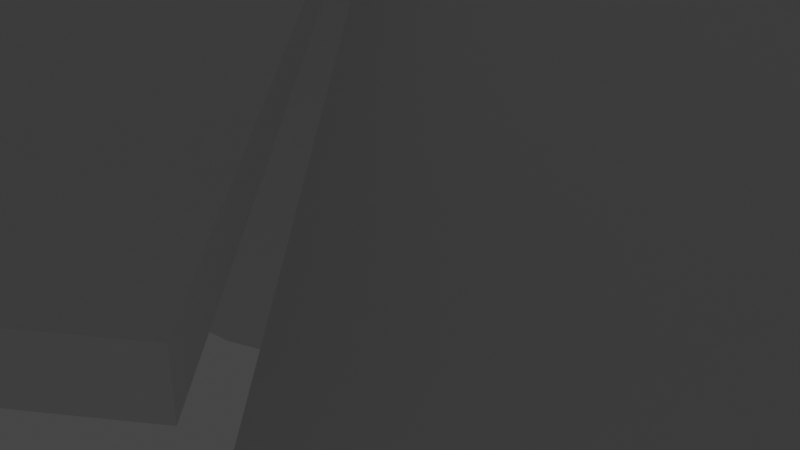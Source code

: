 # Source: 20210719_spiral_stair_case_0002.blend  (saved by Blender 2.93.20; exported with 4.5.12 LTS)
import bpy
from mathutils import Matrix  # noqa: F401  (used for matrix-valued properties, if any)

bpy.ops.wm.read_factory_settings(use_empty=True)
scene = bpy.context.scene
scene.name = 'Scene'

# ---- collections
col_scene = bpy.data.collections.new('scene'); scene.collection.children.link(col_scene)
col_staircase = bpy.data.collections.new('staircase'); scene.collection.children.link(col_staircase)
col_handrail = bpy.data.collections.new('handrail'); scene.collection.children.link(col_handrail)

# ---- world
world_world = bpy.data.worlds.new('World'); scene.world = world_world
world_world.use_nodes = True; world_world.node_tree.nodes.clear()
_N = world_world.node_tree.nodes; _L = world_world.node_tree.links
n0 = _N.new('ShaderNodeOutputWorld'); n0.name = 'World Output'; n0.location = (300, 300)
n1 = _N.new('ShaderNodeBackground'); n1.name = 'Background'; n1.location = (10, 300)
n1.inputs[0].default_value = (0.05088, 0.05088, 0.05088, 1.0)
_L.new(n1.outputs[0], n0.inputs[0])
n0.is_active_output = True
world_world.color = (0.05088, 0.05088, 0.05088)
world_world.use_sun_shadow = False
world_world.sun_shadow_jitter_overblur = 0.0

# ---- cameras
cam_camera = bpy.data.cameras.new('Camera')
cam_camera.clip_end = 100.0
cam_camera.ortho_scale = 7.314

# ---- lights
light_light = bpy.data.lights.new('Light', 'POINT')
light_light.transmission_factor = 0.0
light_light.energy = 1000.0
light_light.shadow_soft_size = 0.1
light_light.shadow_maximum_resolution = 0.006
light_light.use_absolute_resolution = True

# ---- meshes
me_h_nh_v_ng_tr_n = bpy.data.meshes.new('Hình/Vòng/Tròn')
me_h_nh_v_ng_tr_n.from_pydata([(-7.227e-08, 2.7, 0.0), (-0.6988, 2.608, 0.0), (-1.35, 2.338, 0.0), (-1.909, 1.909, 0.0), (-2.338, 1.35, 0.0), (-2.608, 0.6988, 0.0), (-2.7, -6.289e-08, 0.0), (-2.608, -0.6988, 0.0), (-2.338, -1.35, 0.0), (-1.909, -1.909, 0.0), (-1.35, -2.338, 0.0), (-0.6988, -2.608, 0.0), (1.638e-07, -2.7, 0.0), (0.6988, -2.608, 0.0), (1.35, -2.338, 0.0), (1.909, -1.909, 0.0), (2.338, -1.35, 0.0), (2.608, -0.6988, 0.0), (2.7, 8.733e-08, 0.0), (2.608, 0.6988, 0.0), (2.338, 1.35, 0.0), (1.909, 1.909, 0.0), (1.35, 2.338, 0.0), (0.6988, 2.608, 0.0), (-2.98e-08, 0.0, 0.0), (0.0, 0.0, 0.0), (0.0, 0.0, 0.0), (0.0, 0.0, 0.0), (0.0, 0.0, 0.0), (0.0, 0.0, 0.0), (0.0, -1.987e-08, 0.0), (0.0, 0.0, 0.0), (0.0, 0.0, 0.0), (0.0, 0.0, 0.0), (0.0, 0.0, 0.0), (0.0, 0.0, 0.0), (-2.98e-08, 0.0, 0.0), (0.0, 0.0, 0.0), (0.0, 0.0, 0.0), (0.0, 0.0, 0.0), (0.0, 0.0, 0.0), (0.0, 0.0, 0.0), (0.0, -1.987e-08, 0.0), (0.0, 0.0, 0.0), (0.0, 0.0, 0.0), (0.0, 0.0, 0.0), (0.0, 0.0, 0.0), (0.0, 0.0, 0.0), (-0.6988, 2.608, 20.44), (-7.227e-08, 2.7, 20.44), (-1.35, 2.338, 20.44), (-1.909, 1.909, 20.44), (-2.338, 1.35, 20.44), (-2.608, 0.6988, 20.44), (-2.7, -6.289e-08, 20.44), (-2.608, -0.6988, 20.44), (-2.338, -1.35, 20.44), (-1.909, -1.909, 20.44), (-1.35, -2.338, 20.44), (-0.6988, -2.608, 20.44), (1.638e-07, -2.7, 20.44), (0.6988, -2.608, 20.44), (1.35, -2.338, 20.44), (1.909, -1.909, 20.44), (2.338, -1.35, 20.44), (2.608, -0.6988, 20.44), (2.7, 8.733e-08, 20.44), (2.608, 0.6988, 20.44), (2.338, 1.35, 20.44), (1.909, 1.909, 20.44), (1.35, 2.338, 20.44), (0.6988, 2.608, 20.44), (0.0, 0.0, 20.44), (-2.98e-08, 0.0, 20.44), (0.0, 0.0, 20.44), (0.0, 0.0, 20.44), (0.0, 0.0, 20.44), (0.0, 0.0, 20.44), (0.0, -1.987e-08, 20.44), (0.0, 0.0, 20.44), (0.0, 0.0, 20.44), (0.0, 0.0, 20.44), (0.0, 0.0, 20.44), (0.0, 0.0, 20.44), (-2.98e-08, 0.0, 20.44), (0.0, 0.0, 20.44), (0.0, 0.0, 20.44), (0.0, 0.0, 20.44), (0.0, 0.0, 20.44), (0.0, 0.0, 20.44), (0.0, -1.987e-08, 20.44), (0.0, 0.0, 20.44), (0.0, 0.0, 20.44), (0.0, 0.0, 20.44), (0.0, 0.0, 20.44), (0.0, 0.0, 20.44)], [], [(10, 34, 33, 9), (3, 27, 26, 2), (18, 42, 41, 17), (11, 35, 34, 10), (4, 28, 27, 3), (19, 43, 42, 18), (12, 36, 35, 11), (5, 29, 28, 4), (20, 44, 43, 19), (13, 37, 36, 12), (6, 30, 29, 5), (21, 45, 44, 20), (14, 38, 37, 13), (7, 31, 30, 6), (22, 46, 45, 21), (15, 39, 38, 14), (8, 32, 31, 7), (23, 47, 46, 22), (1, 25, 24, 0), (16, 40, 39, 15), (9, 33, 32, 8), (0, 24, 47, 23), (2, 26, 25, 1), (17, 41, 40, 16), (58, 57, 81, 82), (51, 50, 74, 75), (66, 65, 89, 90), (59, 58, 82, 83), (52, 51, 75, 76), (67, 66, 90, 91), (60, 59, 83, 84), (53, 52, 76, 77), (68, 67, 91, 92), (61, 60, 84, 85), (54, 53, 77, 78), (69, 68, 92, 93), (62, 61, 85, 86), (55, 54, 78, 79), (70, 69, 93, 94), (63, 62, 86, 87), (56, 55, 79, 80), (71, 70, 94, 95), (48, 49, 73, 72), (64, 63, 87, 88), (57, 56, 80, 81), (49, 71, 95, 73), (50, 48, 72, 74), (65, 64, 88, 89), (11, 10, 58, 59), (37, 38, 86, 85), (24, 25, 72, 73), (12, 11, 59, 60), (38, 39, 87, 86), (25, 26, 74, 72), (13, 12, 60, 61), (39, 40, 88, 87), (26, 27, 75, 74), (14, 13, 61, 62), (40, 41, 89, 88), (1, 0, 49, 48), (27, 28, 76, 75), (15, 14, 62, 63), (41, 42, 90, 89), (2, 1, 48, 50), (28, 29, 77, 76), (16, 15, 63, 64), (42, 43, 91, 90), (3, 2, 50, 51), (29, 30, 78, 77), (17, 16, 64, 65), (43, 44, 92, 91), (4, 3, 51, 52), (30, 31, 79, 78), (18, 17, 65, 66), (44, 45, 93, 92), (5, 4, 52, 53), (31, 32, 80, 79), (19, 18, 66, 67), (45, 46, 94, 93), (6, 5, 53, 54), (32, 33, 81, 80), (20, 19, 67, 68), (46, 47, 95, 94), (7, 6, 54, 55), (33, 34, 82, 81), (21, 20, 68, 69), (47, 24, 73, 95), (8, 7, 55, 56), (34, 35, 83, 82), (22, 21, 69, 70), (9, 8, 56, 57), (35, 36, 84, 83), (23, 22, 70, 71), (10, 9, 57, 58), (36, 37, 85, 84), (0, 23, 71, 49)])
_uv = me_h_nh_v_ng_tr_n.uv_layers.new(name='Ánh Xạ UV')
_uv.uv.foreach_set('vector', [0.0, 0.0, 0.0, 0.0, 0.0, 0.0, 0.0, 0.0, 0.0, 0.0, 0.0, 0.0, 0.0, 0.0, 0.0, 0.0, 0.0, 0.0, 0.0, 0.0, 0.0, 0.0, 0.0, 0.0, 0.0, 0.0, 0.0, 0.0, 0.0, 0.0, 0.0, 0.0, 0.0, 0.0, 0.0, 0.0, 0.0, 0.0, 0.0, 0.0, 0.0, 0.0, 0.0, 0.0, 0.0, 0.0, 0.0, 0.0, 0.0, 0.0, 0.0, 0.0, 0.0, 0.0, 0.0, 0.0, 0.0, 0.0, 0.0, 0.0, 0.0, 0.0, 0.0, 0.0, 0.0, 0.0, 0.0, 0.0, 0.0, 0.0, 0.0, 0.0, 0.0, 0.0, 0.0, 0.0, 0.0, 0.0, 0.0, 0.0, 0.0, 0.0, 0.0, 0.0, 0.0, 0.0, 0.0, 0.0, 0.0, 0.0, 0.0, 0.0, 0.0, 0.0, 0.0, 0.0, 0.0, 0.0, 0.0, 0.0, 0.0, 0.0, 0.0, 0.0, 0.0, 0.0, 0.0, 0.0, 0.0, 0.0, 0.0, 0.0, 0.0, 0.0, 0.0, 0.0, 0.0, 0.0, 0.0, 0.0, 0.0, 0.0, 0.0, 0.0, 0.0, 0.0, 0.0, 0.0, 0.0, 0.0, 0.0, 0.0, 0.0, 0.0, 0.0, 0.0, 0.0, 0.0, 0.0, 0.0, 0.0, 0.0, 0.0, 0.0, 0.0, 0.0, 0.0, 0.0, 0.0, 0.0, 0.0, 0.0, 0.0, 0.0, 0.0, 0.0, 0.0, 0.0, 0.0, 0.0, 0.0, 0.0, 0.0, 0.0, 0.0, 0.0, 0.0, 0.0, 0.0, 0.0, 0.0, 0.0, 0.0, 0.0, 0.0, 0.0, 0.0, 0.0, 0.0, 0.0, 0.0, 0.0, 0.0, 0.0, 0.0, 0.0, 0.0, 0.0, 0.0, 0.0, 0.0, 0.0, 0.0, 0.0, 0.0, 0.0, 0.0, 0.0, 0.0, 0.0, 0.0, 0.0, 0.0, 0.0, 0.0, 0.0, 0.0, 0.0, 0.0, 0.0, 0.0, 0.0, 0.0, 0.0, 0.0, 0.0, 0.0, 0.0, 0.0, 0.0, 0.0, 0.0, 0.0, 0.0, 0.0, 0.0, 0.0, 0.0, 0.0, 0.0, 0.0, 0.0, 0.0, 0.0, 0.0, 0.0, 0.0, 0.0, 0.0, 0.0, 0.0, 0.0, 0.0, 0.0, 0.0, 0.0, 0.0, 0.0, 0.0, 0.0, 0.0, 0.0, 0.0, 0.0, 0.0, 0.0, 0.0, 0.0, 0.0, 0.0, 0.0, 0.0, 0.0, 0.0, 0.0, 0.0, 0.0, 0.0, 0.0, 0.0, 0.0, 0.0, 0.0, 0.0, 0.0, 0.0, 0.0, 0.0, 0.0, 0.0, 0.0, 0.0, 0.0, 0.0, 0.0, 0.0, 0.0, 0.0, 0.0, 0.0, 0.0, 0.0, 0.0, 0.0, 0.0, 0.0, 0.0, 0.0, 0.0, 0.0, 0.0, 0.0, 0.0, 0.0, 0.0, 0.0, 0.0, 0.0, 0.0, 0.0, 0.0, 0.0, 0.0, 0.0, 0.0, 0.0, 0.0, 0.0, 0.0, 0.0, 0.0, 0.0, 0.0, 0.0, 0.0, 0.0, 0.0, 0.0, 0.0, 0.0, 0.0, 0.0, 0.0, 0.0, 0.0, 0.0, 0.0, 0.0, 0.0, 0.0, 0.0, 0.0, 0.0, 0.0, 0.0, 0.0, 0.0, 0.0, 0.0, 0.0, 0.0, 0.0, 0.0, 0.0, 0.0, 0.0, 0.0, 0.0, 0.0, 0.0, 0.0, 0.0, 0.0, 0.0, 0.0, 0.0, 0.0, 0.0, 0.0, 0.0, 0.0, 0.0, 0.0, 0.0, 0.0, 0.0, 0.0, 0.0, 0.0, 0.0, 0.0, 0.0, 0.0, 0.0, 0.0, 0.0, 0.0, 0.0, 0.0, 0.0, 0.0, 0.0, 0.0, 0.0, 0.0, 0.0, 0.0, 0.0, 0.0, 0.0, 0.0, 0.0, 0.0, 0.0, 0.0, 0.0, 0.0, 0.0, 0.0, 0.0, 0.0, 0.0, 0.0, 0.0, 0.0, 0.0, 0.0, 0.0, 0.0, 0.0, 0.0, 0.0, 0.0, 0.0, 0.0, 0.0, 0.0, 0.0, 0.0, 0.0, 0.0, 0.0, 0.0, 0.0, 0.0, 0.0, 0.0, 0.0, 0.0, 0.0, 0.0, 0.0, 0.0, 0.0, 0.0, 0.0, 0.0, 0.0, 0.0, 0.0, 0.0, 0.0, 0.0, 0.0, 0.0, 0.0, 0.0, 0.0, 0.0, 0.0, 0.0, 0.0, 0.0, 0.0, 0.0, 0.0, 0.0, 0.0, 0.0, 0.0, 0.0, 0.0, 0.0, 0.0, 0.0, 0.0, 0.0, 0.0, 0.0, 0.0, 0.0, 0.0, 0.0, 0.0, 0.0, 0.0, 0.0, 0.0, 0.0, 0.0, 0.0, 0.0, 0.0, 0.0, 0.0, 0.0, 0.0, 0.0, 0.0, 0.0, 0.0, 0.0, 0.0, 0.0, 0.0, 0.0, 0.0, 0.0, 0.0, 0.0, 0.0, 0.0, 0.0, 0.0, 0.0, 0.0, 0.0, 0.0, 0.0, 0.0, 0.0, 0.0, 0.0, 0.0, 0.0, 0.0, 0.0, 0.0, 0.0, 0.0, 0.0, 0.0, 0.0, 0.0, 0.0, 0.0, 0.0, 0.0, 0.0, 0.0, 0.0, 0.0, 0.0, 0.0, 0.0, 0.0, 0.0, 0.0, 0.0, 0.0, 0.0, 0.0, 0.0, 0.0, 0.0, 0.0, 0.0, 0.0, 0.0, 0.0, 0.0, 0.0, 0.0, 0.0, 0.0, 0.0, 0.0, 0.0, 0.0, 0.0, 0.0, 0.0, 0.0, 0.0, 0.0, 0.0, 0.0, 0.0, 0.0, 0.0, 0.0, 0.0, 0.0, 0.0, 0.0, 0.0, 0.0, 0.0, 0.0, 0.0, 0.0, 0.0, 0.0, 0.0, 0.0, 0.0, 0.0, 0.0, 0.0, 0.0, 0.0, 0.0, 0.0, 0.0, 0.0, 0.0, 0.0, 0.0, 0.0, 0.0, 0.0, 0.0, 0.0, 0.0, 0.0, 0.0, 0.0, 0.0, 0.0, 0.0, 0.0, 0.0, 0.0, 0.0, 0.0, 0.0, 0.0, 0.0, 0.0, 0.0, 0.0, 0.0, 0.0, 0.0, 0.0, 0.0, 0.0, 0.0, 0.0, 0.0, 0.0, 0.0, 0.0, 0.0, 0.0, 0.0, 0.0, 0.0, 0.0, 0.0, 0.0, 0.0, 0.0, 0.0, 0.0, 0.0, 0.0, 0.0, 0.0, 0.0, 0.0, 0.0, 0.0, 0.0, 0.0, 0.0, 0.0, 0.0, 0.0, 0.0, 0.0, 0.0, 0.0, 0.0, 0.0, 0.0, 0.0, 0.0, 0.0, 0.0, 0.0, 0.0, 0.0, 0.0, 0.0, 0.0, 0.0, 0.0, 0.0, 0.0, 0.0, 0.0, 0.0, 0.0, 0.0, 0.0, 0.0, 0.0, 0.0, 0.0, 0.0, 0.0, 0.0, 0.0, 0.0, 0.0, 0.0, 0.0, 0.0, 0.0, 0.0, 0.0, 0.0, 0.0, 0.0, 0.0, 0.0, 0.0, 0.0, 0.0, 0.0, 0.0, 0.0, 0.0, 0.0, 0.0, 0.0, 0.0, 0.0, 0.0, 0.0, 0.0, 0.0, 0.0, 0.0, 0.0, 0.0, 0.0, 0.0, 0.0, 0.0, 0.0, 0.0, 0.0, 0.0, 0.0, 0.0, 0.0, 0.0, 0.0, 0.0, 0.0, 0.0, 0.0, 0.0, 0.0, 0.0, 0.0, 0.0, 0.0, 0.0, 0.0, 0.0, 0.0, 0.0, 0.0, 0.0, 0.0])
me_h_nh_v_ng_tr_n.use_remesh_fix_poles = True
me_h_nh_v_ng_tr_n.use_remesh_preserve_attributes = False
me_h_nh_v_ng_tr_n.update()
me_h_nh_v_ng_tr_n_001 = bpy.data.meshes.new('Hình/Vòng/Tròn.001')
me_h_nh_v_ng_tr_n_001.from_pydata([(-1.018e-07, 9.0, 0.25), (-2.329, 8.693, 0.25), (-7.227e-08, 2.7, 0.25), (-0.6988, 2.608, 0.25), (-2.329, 8.693, 0.13), (-1.018e-07, 9.0, 0.13), (-0.6988, 2.608, 0.13), (-7.227e-08, 2.7, 0.13), (-1.196e-07, 8.809, 0.0), (-0.7678, 8.776, 0.0), (-1.53, 8.675, 0.0), (-2.28, 8.509, 0.0), (0.004066, 8.816, 2.1), (-0.7689, 8.782, 1.963), (-1.536, 8.68, 1.827), (-2.294, 8.508, 1.699), (0.004066, 8.341, 2.1), (-0.728, 8.308, 1.97), (-1.455, 8.211, 1.841), (-2.168, 8.049, 1.696), (-0.762, 8.782, 1.924), (0.01089, 8.816, 2.062), (-1.529, 8.68, 1.788), (-2.287, 8.51, 1.66), (-0.7212, 8.308, 1.932), (0.01089, 8.341, 2.062), (-1.448, 8.211, 1.803), (-2.162, 8.051, 1.658), (0.004066, 8.579, 2.1), (-0.7484, 8.545, 1.966), (-1.495, 8.445, 1.834), (-2.231, 8.279, 1.698), (0.01089, 8.579, 2.062), (-0.7416, 8.545, 1.928), (-1.488, 8.445, 1.795), (-2.225, 8.281, 1.659)], [(12, 8), (13, 9), (14, 10), (15, 11)], [(1, 3, 2, 0), (4, 5, 7, 6), (0, 2, 7, 5), (1, 0, 5, 4), (3, 1, 4, 6), (2, 3, 6, 7), (29, 17, 16, 28), (30, 18, 17, 29), (31, 19, 18, 30), (33, 32, 25, 24), (34, 33, 24, 26), (35, 34, 26, 27), (13, 12, 21, 20), (18, 19, 27, 26), (16, 17, 24, 25), (14, 13, 20, 22), (28, 16, 25, 32), (17, 18, 26, 24), (31, 15, 23, 35), (15, 14, 22, 23), (19, 31, 35, 27), (12, 28, 32, 21), (23, 22, 34, 35), (22, 20, 33, 34), (20, 21, 32, 33), (15, 31, 30, 14), (14, 30, 29, 13), (13, 29, 28, 12)])
_uv = me_h_nh_v_ng_tr_n_001.uv_layers.new(name='Ánh Xạ UV')
_uv.uv.foreach_set('vector', [0.0, 0.0, 0.0, 0.0, 0.0, 0.0, 0.0, 0.0, 0.0, 0.0, 0.0, 0.0, 0.0, 0.0, 0.0, 0.0, 0.0, 0.0, 0.0, 0.0, 0.0, 0.0, 0.0, 0.0, 0.0, 0.0, 0.0, 0.0, 0.0, 0.0, 0.0, 0.0, 0.0, 0.0, 0.0, 0.0, 0.0, 0.0, 0.0, 0.0, 0.0, 0.0, 0.0, 0.0, 0.0, 0.0, 0.0, 0.0, 0.0, 0.0, 0.0, 0.0, 0.0, 0.0, 0.0, 0.0, 0.0, 0.0, 0.0, 0.0, 0.0, 0.0, 0.0, 0.0, 0.0, 0.0, 0.0, 0.0, 0.0, 0.0, 0.0, 0.0, 0.0, 0.0, 0.0, 0.0, 0.0, 0.0, 0.0, 0.0, 0.0, 0.0, 0.0, 0.0, 0.0, 0.0, 0.0, 0.0, 0.0, 0.0, 0.0, 0.0, 0.0, 0.0, 0.0, 0.0, 0.0, 0.0, 0.0, 0.0, 0.0, 0.0, 0.0, 0.0, 0.0, 0.0, 0.0, 0.0, 0.0, 0.0, 0.0, 0.0, 0.0, 0.0, 0.0, 0.0, 0.0, 0.0, 0.0, 0.0, 0.0, 0.0, 0.0, 0.0, 0.0, 0.0, 0.0, 0.0, 0.0, 0.0, 0.0, 0.0, 0.0, 0.0, 0.0, 0.0, 0.0, 0.0, 0.0, 0.0, 0.0, 0.0, 0.0, 0.0, 0.0, 0.0, 0.0, 0.0, 0.0, 0.0, 0.0, 0.0, 0.0, 0.0, 0.0, 0.0, 0.0, 0.0, 0.0, 0.0, 0.0, 0.0, 0.0, 0.0, 0.0, 0.0, 0.0, 0.0, 0.0, 0.0, 0.0, 0.0, 0.0, 0.0, 0.0, 0.0, 0.0, 0.0, 0.0, 0.0, 0.0, 0.0, 0.0, 0.0, 0.0, 0.0, 0.0, 0.0, 0.0, 0.0, 0.0, 0.0, 0.0, 0.0, 0.0, 0.0, 0.0, 0.0, 0.0, 0.0, 0.0, 0.0, 0.0, 0.0, 0.0, 0.0, 0.0, 0.0, 0.0, 0.0, 0.0, 0.0, 0.0, 0.0, 0.0, 0.0, 0.0, 0.0, 0.0, 0.0, 0.0, 0.0, 0.0, 0.0])
me_h_nh_v_ng_tr_n_001.use_remesh_fix_poles = True
me_h_nh_v_ng_tr_n_001.use_remesh_preserve_attributes = False
me_h_nh_v_ng_tr_n_001.update()

# ---- curves / text
cu_nurbspath = bpy.data.curves.new('NurbsPath', 'CURVE')
cu_nurbspath.dimensions = '3D'
_sp = cu_nurbspath.splines.new('NURBS'); _sp.points.add(4)
_sp.points.foreach_set('co', [-1.923, 0.0, 0.0, 1.0, -0.9615, 0.0, 0.0, 1.0, 9.837e-09, 0.0, 0.0, 1.0, 0.9615, 0.0, 0.0, 1.0, 1.923, 0.0, 0.0, 1.0])
_sp.order_u = 5
_sp.order_v = 0
_sp.use_endpoint_u = True
cu_nurbspath.use_path = True
cu_nurbspath.fill_mode = 'FULL'
cu_curve = bpy.data.curves.new('curve', 'CURVE')
cu_curve.dimensions = '3D'
_sp = cu_curve.splines.new('BEZIER'); _sp.bezier_points.add(3)
_sp.bezier_points.foreach_set('co', [-2.231, 8.279, 1.698, -1.495, 8.445, 1.834, -0.7484, 8.545, 1.966, 0.004066, 8.579, 2.1])
_sp.bezier_points.foreach_set('handle_left', [-2.476, 8.223, 1.652, -1.741, 8.39, 1.788, -0.9974, 8.512, 1.922, -0.2468, 8.567, 2.056])
_sp.bezier_points.foreach_set('handle_right', [-1.986, 8.334, 1.743, -1.246, 8.479, 1.878, -0.4976, 8.556, 2.011, 0.2549, 8.59, 2.145])
for _p, _l, _r in zip(_sp.bezier_points, ['VECTOR', 'VECTOR', 'VECTOR', 'VECTOR'], ['VECTOR', 'VECTOR', 'VECTOR', 'VECTOR']): _p.handle_left_type = _l; _p.handle_right_type = _r
_sp.order_v = 0
_sp.resolution_v = 0
_sp.use_endpoint_u = True
_sp.use_smooth = False
cu_curve.fill_mode = 'FULL'

# ---- objects
ob_light = bpy.data.objects.new('Light', light_light)
ob_camera = bpy.data.objects.new('Camera', cam_camera)
ob_column = bpy.data.objects.new('column', me_h_nh_v_ng_tr_n)
ob_height = bpy.data.objects.new('height', cu_nurbspath)
ob_step = bpy.data.objects.new('step', me_h_nh_v_ng_tr_n_001)
ob_rotator_and_offset = bpy.data.objects.new('rotator_and_offset', None)
ob_curve = bpy.data.objects.new('curve', cu_curve)

# ---- transforms, parenting, visibility, modifiers, constraints
ob_light.location = (4.076, 1.005, 5.904)
ob_light.rotation_euler = (0.6503, 0.05522, 1.866)
ob_light.lock_rotations_4d = False
ob_light.empty_display_type = 'ARROWS'
ob_light.color = (0.0, 0.0, 0.0, 0.0)
ob_light.lineart.crease_threshold = 0.0
ob_camera.location = (7.359, -6.926, 4.958)
ob_camera.rotation_euler = (1.109, 0.0, 0.8149)
ob_camera.lock_rotations_4d = False
ob_camera.empty_display_type = 'ARROWS'
ob_camera.color = (0.0, 0.0, 0.0, 0.0)
ob_camera.display_type = 'WIRE'
ob_camera.lineart.crease_threshold = 0.0
ob_column.location = (0.0, 0.0, 0.0)
ob_height.location = (0.0, 0.0, 0.0)
ob_height.scale = (2.519, 2.519, 2.519)
ob_step.location = (0.0, 0.0, 0.0)
_m = ob_step.modifiers.new('Array', 'ARRAY')
_m.fit_type = 'FIT_CURVE'
_m.curve = ob_height
_m.use_relative_offset = False
_m.use_merge_vertices = True
_m.merge_threshold = 0.05
_m.use_object_offset = True
_m.offset_object = ob_rotator_and_offset
ob_rotator_and_offset.location = (0.0, 0.0, 0.4)
ob_rotator_and_offset.rotation_euler = (0.0, 0.0, -0.2618)
ob_rotator_and_offset.empty_display_type = 'ARROWS'
ob_curve.location = (0.0, 0.0, 0.0)

# ---- collection membership
col_scene.objects.link(ob_light)
col_scene.objects.link(ob_camera)
col_staircase.objects.link(ob_column)
col_staircase.objects.link(ob_height)
col_staircase.objects.link(ob_step)
col_staircase.objects.link(ob_rotator_and_offset)
col_handrail.objects.link(ob_curve)
def _layer_coll(name, lc=None):
    lc = lc or bpy.context.view_layer.layer_collection
    for c in lc.children:
        if c.name == name: return c
        r = _layer_coll(name, c)
        if r: return r
_layer_coll('scene').exclude = True

# ---- scene / render settings (as saved in the file)
scene.camera = ob_camera
scene.frame_start = 1; scene.frame_end = 250; scene.frame_set(1)
scene.render.engine = 'BLENDER_EEVEE_NEXT'
scene.cycles.use_denoising = False
scene.cycles.samples = 128
scene.cycles.sampling_pattern = 'TABULATED_SOBOL'
scene.cycles.use_adaptive_sampling = False
scene.cycles.use_light_tree = False
scene.view_settings.view_transform = 'Filmic'
bpy.context.view_layer.update()
